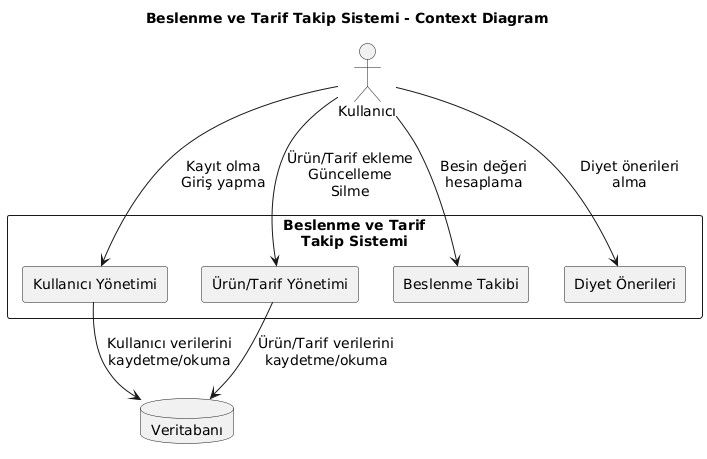

The diagram above was rendered by PlantUML. Its source (embedded in the PNG):
@startuml
!define RECTANGLE class

skinparam componentStyle rectangle
skinparam backgroundColor white
skinparam defaultFontName Arial
skinparam defaultFontSize 14

title Beslenme ve Tarif Takip Sistemi - Context Diagram

' Ana sistem
rectangle "Beslenme ve Tarif\nTakip Sistemi" as System {
    [Kullanıcı Yönetimi] as UserManagement
    [Ürün/Tarif Yönetimi] as ProductManagement
    [Beslenme Takibi] as NutritionTracking
    [Diyet Önerileri] as DietRecommendations
}

' Dış aktörler
actor "Kullanıcı" as User
database "Veritabanı" as DB

' İlişkiler
User --> UserManagement : "Kayıt olma\nGiriş yapma"
User --> ProductManagement : "Ürün/Tarif ekleme\nGüncelleme\nSilme"
User --> NutritionTracking : "Besin değeri\nhesaplama"
User --> DietRecommendations : "Diyet önerileri\nalma"

' Veritabanı ilişkileri
UserManagement --> DB : "Kullanıcı verilerini\nkaydetme/okuma"
ProductManagement --> DB : "Ürün/Tarif verilerini\nkaydetme/okuma"
@enduml